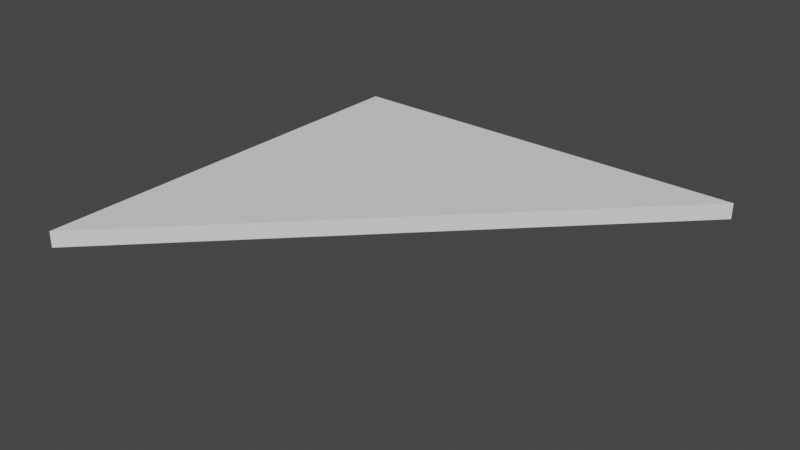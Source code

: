 # Source: triangle.blend  (saved by Blender 3.4.6; exported with 4.5.12 LTS)
import bpy
from mathutils import Matrix  # noqa: F401  (used for matrix-valued properties, if any)

bpy.ops.wm.read_factory_settings(use_empty=True)
scene = bpy.context.scene
scene.name = 'Scene'

# ---- collections
col_collection = bpy.data.collections.new('Collection'); scene.collection.children.link(col_collection)

# ---- world
world_world = bpy.data.worlds.new('World'); scene.world = world_world
world_world.use_nodes = True; world_world.node_tree.nodes.clear()
_N = world_world.node_tree.nodes; _L = world_world.node_tree.links
n0 = _N.new('ShaderNodeOutputWorld'); n0.name = 'World Output'; n0.location = (300, 300)
n1 = _N.new('ShaderNodeBackground'); n1.name = 'Background'; n1.location = (10, 300)
n1.inputs[0].default_value = (0.05088, 0.05088, 0.05088, 1.0)
_L.new(n1.outputs[0], n0.inputs[0])
n0.is_active_output = True
world_world.color = (0.05088, 0.05088, 0.05088)
world_world.use_sun_shadow = False
world_world.sun_shadow_jitter_overblur = 0.0

# ---- meshes
me_plane = bpy.data.meshes.new('Plane')
me_plane.from_pydata([(-0.6667, -1.333, 0.03736), (-0.6667, 0.6667, 0.03736), (1.333, 0.6667, 0.03736), (-0.6667, -1.333, -0.03736), (-0.6667, 0.6667, -0.03736), (1.333, 0.6667, -0.03736)], [], [(1, 0, 2), (4, 5, 3), (1, 2, 5, 4), (2, 0, 3, 5), (0, 1, 4, 3)])
_uv = me_plane.uv_layers.new(name='UVMap')
_uv.uv.foreach_set('vector', [0.0, 0.0, 0.0, 0.0, 0.0, 0.0, 0.0, 0.0, 0.0, 0.0, 0.0, 0.0, 0.0, 0.0, 0.0, 0.0, 0.0, 0.0, 0.0, 0.0, 0.0, 0.0, 0.0, 0.0, 0.0, 0.0, 0.0, 0.0, 0.0, 0.0, 0.0, 0.0, 0.0, 0.0, 0.0, 0.0])
me_plane.update()

# ---- objects
ob_arrow = bpy.data.objects.new('arrow', me_plane)

# ---- transforms, parenting, visibility, modifiers, constraints
ob_arrow.location = (-0.3333, 0.3333, -0.03736)

# ---- collection membership
col_collection.objects.link(ob_arrow)

# ---- scene / render settings (as saved in the file)
scene.frame_start = 1; scene.frame_end = 250; scene.frame_set(1)
scene.render.engine = 'BLENDER_EEVEE_NEXT'
scene.cycles.sampling_pattern = 'TABULATED_SOBOL'
scene.cycles.use_light_tree = False
scene.view_settings.view_transform = 'Filmic'
bpy.context.view_layer.update()

# ---- added for rendering (the .blend has no active camera and no usable light): camera, sun
cam_auto = bpy.data.cameras.new('AutoCamera')
cam_auto.lens = 50.0
cam_auto.sensor_width = 36.0
cam_auto.clip_end = 1000.0
ob_auto_camera = bpy.data.objects.new('AutoCamera', cam_auto)
scene.collection.objects.link(ob_auto_camera)
ob_auto_camera.location = (2.61784, -3.14141, 2.05692)
ob_auto_camera.rotation_euler = (1.09748, -7.21219e-08, 0.694738)
scene.camera = ob_auto_camera
light_auto_sun = bpy.data.lights.new('AutoSun', 'SUN')
light_auto_sun.energy = 3.0
light_auto_sun.angle = 0.0523599
ob_auto_sun = bpy.data.objects.new('AutoSun', light_auto_sun)
scene.collection.objects.link(ob_auto_sun)
ob_auto_sun.rotation_euler = (0.872665, 0.174533, 0.523599)
bpy.context.view_layer.update()
